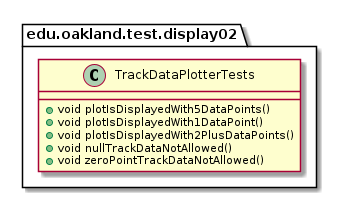

The diagram above was rendered by PlantUML. Its source (embedded in the PNG):
@startuml TrackDataPlotterTests

package edu.oakland.test.display02 {
    class TrackDataPlotterTests {
        + void plotIsDisplayedWith5DataPoints()
        + void plotIsDisplayedWith1DataPoint()
        + void plotIsDisplayedWith2PlusDataPoints()
        + void nullTrackDataNotAllowed()
        + void zeroPointTrackDataNotAllowed() 
    }
}

@enduml